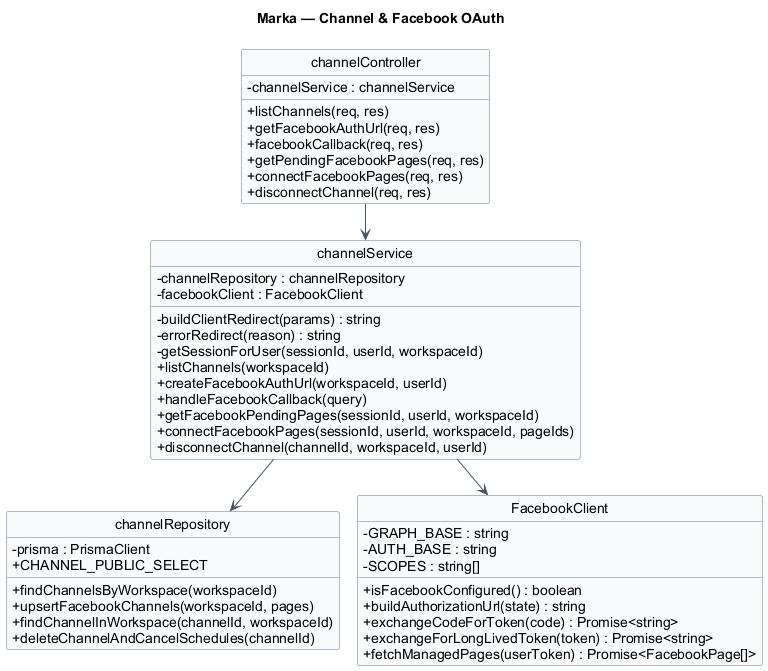

The diagram above was rendered by PlantUML. Its source (embedded in the PNG):
@startuml 04-channel
hide circle
hide stereotype
!pragma layout smetana
title Marka — Channel & Facebook OAuth

skinparam classAttributeIconSize 0
skinparam linetype ortho
skinparam shadowing false
skinparam defaultFontName Arial
skinparam nodesep 24
skinparam ranksep 40
skinparam class {
  BackgroundColor #F8FAFC
  BorderColor #64748B
  ArrowColor #475569
}

class "channelController" as channelController {
  - channelService : channelService
  + listChannels(req, res)
  + getFacebookAuthUrl(req, res)
  + facebookCallback(req, res)
  + getPendingFacebookPages(req, res)
  + connectFacebookPages(req, res)
  + disconnectChannel(req, res)
}

class "channelService" as channelService {
  - channelRepository : channelRepository
  - facebookClient : FacebookClient
  - buildClientRedirect(params) : string
  - errorRedirect(reason) : string
  - getSessionForUser(sessionId, userId, workspaceId)
  + listChannels(workspaceId)
  + createFacebookAuthUrl(workspaceId, userId)
  + handleFacebookCallback(query)
  + getFacebookPendingPages(sessionId, userId, workspaceId)
  + connectFacebookPages(sessionId, userId, workspaceId, pageIds)
  + disconnectChannel(channelId, workspaceId, userId)
}

class "channelRepository" as channelRepository {
  - prisma : PrismaClient
  + CHANNEL_PUBLIC_SELECT
  + findChannelsByWorkspace(workspaceId)
  + upsertFacebookChannels(workspaceId, pages)
  + findChannelInWorkspace(channelId, workspaceId)
  + deleteChannelAndCancelSchedules(channelId)
}

class "FacebookClient" as facebookClient {
  - GRAPH_BASE : string
  - AUTH_BASE : string
  - SCOPES : string[]
  + isFacebookConfigured() : boolean
  + buildAuthorizationUrl(state) : string
  + exchangeCodeForToken(code) : Promise<string>
  + exchangeForLongLivedToken(token) : Promise<string>
  + fetchManagedPages(userToken) : Promise<FacebookPage[]>
}

channelController --> channelService
channelService --> channelRepository
channelService --> facebookClient

@enduml